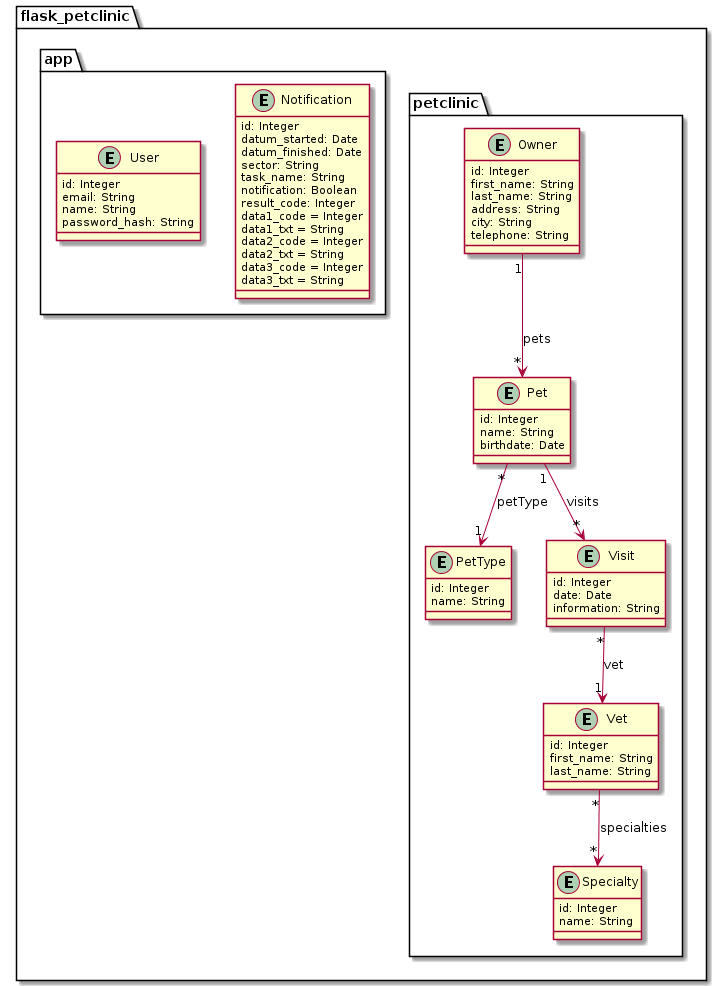

The diagram above was rendered by PlantUML. Its source (embedded in the PNG):
@startuml
' left to right direction

package flask_petclinic {

   package petclinic {

        entity Owner {
            id: Integer
            first_name: String
            last_name: String
            address: String
            city: String
            telephone: String
        }

        entity Pet {
            id: Integer
            name: String
            birthdate: Date
        }

        entity PetType {
            id: Integer
            name: String
        }

        entity Visit {
            id: Integer
            date: Date
            information: String
        }

        entity Vet {
            id: Integer
            first_name: String
            last_name: String
        }

        entity Specialty {
            id: Integer
            name: String
        }

        Owner "1" --> "*"  Pet: pets
        Pet "*" --> "1" PetType: petType
        Pet "1" --> "*" Visit: visits
        Visit "*" --> "1" Vet: vet
        Vet "*" --> "*" Specialty: specialties
    }

    package app {

        entity Notification {
            id: Integer
            datum_started: Date
            datum_finished: Date
            sector: String
            task_name: String
            notification: Boolean
            result_code: Integer
            data1_code = Integer
            data1_txt = String
            data2_code = Integer
            data2_txt = String
            data3_code = Integer
            data3_txt = String
        }

        entity User {
            id: Integer
            email: String
            name: String
            password_hash: String
        }
    }

}

@enduml